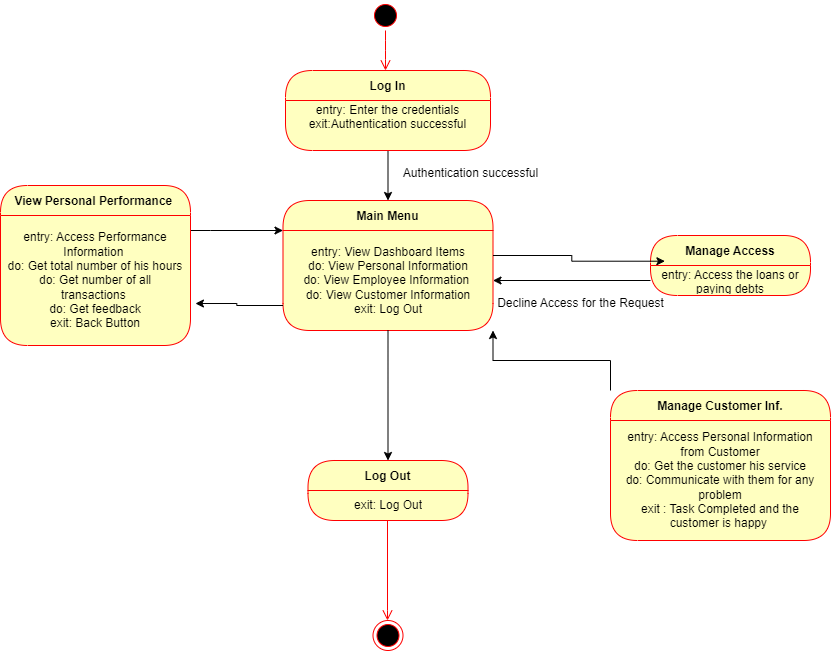

The diagram above was exported from draw.io. Its source (the exported page's mxGraphModel, read from the mxfile embedded in the PNG):
<mxGraphModel dx="1500" dy="796" grid="1" gridSize="10" guides="1" tooltips="1" connect="1" arrows="1" fold="1" page="1" pageScale="1" pageWidth="1100" pageHeight="850" background="none" math="0" shadow="0">
  <root>
    <mxCell id="0" />
    <mxCell id="1" parent="0" />
    <mxCell id="382b91b5511bd0f7-1" value="" style="ellipse;html=1;shape=startState;fillColor=#000000;strokeColor=#ff0000;rounded=1;shadow=0;comic=0;labelBackgroundColor=none;fontFamily=Verdana;fontSize=12;fontColor=#000000;align=center;direction=south;" parent="1" vertex="1">
      <mxGeometry x="510" y="70" width="30" height="30" as="geometry" />
    </mxCell>
    <mxCell id="2a3bc250acf0617d-9" style="edgeStyle=orthogonalEdgeStyle;html=1;labelBackgroundColor=none;endArrow=open;endSize=8;strokeColor=#ff0000;fontFamily=Verdana;fontSize=12;align=left;" parent="1" source="382b91b5511bd0f7-1" edge="1">
      <mxGeometry relative="1" as="geometry">
        <mxPoint x="525.0000000000002" y="140" as="targetPoint" />
      </mxGeometry>
    </mxCell>
    <mxCell id="a84SR8XBBEyu4lPcH9sa-16" value="" style="edgeStyle=orthogonalEdgeStyle;rounded=0;orthogonalLoop=1;jettySize=auto;html=1;entryX=0.5;entryY=0;entryDx=0;entryDy=0;" edge="1" parent="1" source="a84SR8XBBEyu4lPcH9sa-1" target="a84SR8XBBEyu4lPcH9sa-8">
      <mxGeometry relative="1" as="geometry">
        <mxPoint x="510.0000000000001" y="270" as="targetPoint" />
      </mxGeometry>
    </mxCell>
    <mxCell id="a84SR8XBBEyu4lPcH9sa-1" value="Log In" style="swimlane;fontStyle=1;align=center;verticalAlign=middle;childLayout=stackLayout;horizontal=1;startSize=30;horizontalStack=0;resizeParent=0;resizeLast=1;container=0;fontColor=#000000;collapsible=0;rounded=1;arcSize=30;strokeColor=#ff0000;fillColor=#ffffc0;swimlaneFillColor=#ffffc0;dropTarget=0;" vertex="1" parent="1">
      <mxGeometry x="425" y="140" width="205" height="80" as="geometry" />
    </mxCell>
    <mxCell id="a84SR8XBBEyu4lPcH9sa-2" value="entry: Enter the credentials&lt;br&gt;exit:Authentication successful" style="text;html=1;strokeColor=none;fillColor=none;align=center;verticalAlign=middle;spacingLeft=4;spacingRight=4;whiteSpace=wrap;overflow=hidden;rotatable=0;fontColor=#000000;" vertex="1" parent="a84SR8XBBEyu4lPcH9sa-1">
      <mxGeometry y="30" width="205" height="30" as="geometry" />
    </mxCell>
    <mxCell id="a84SR8XBBEyu4lPcH9sa-4" value="&lt;div&gt;&lt;br&gt;&lt;/div&gt;" style="text;html=1;strokeColor=none;fillColor=none;align=center;verticalAlign=middle;spacingLeft=4;spacingRight=4;whiteSpace=wrap;overflow=hidden;rotatable=0;fontColor=#000000;" vertex="1" parent="a84SR8XBBEyu4lPcH9sa-1">
      <mxGeometry y="60" width="205" height="20" as="geometry" />
    </mxCell>
    <mxCell id="a84SR8XBBEyu4lPcH9sa-8" value="Main Menu" style="swimlane;fontStyle=1;align=center;verticalAlign=middle;childLayout=stackLayout;horizontal=1;startSize=30;horizontalStack=0;resizeParent=0;resizeLast=1;container=0;fontColor=#000000;collapsible=0;rounded=1;arcSize=30;strokeColor=#ff0000;fillColor=#ffffc0;swimlaneFillColor=#ffffc0;dropTarget=0;" vertex="1" parent="1">
      <mxGeometry x="422.5" y="270" width="210" height="130" as="geometry" />
    </mxCell>
    <mxCell id="a84SR8XBBEyu4lPcH9sa-9" value="entry: View Dashboard Items&lt;div&gt;do: View Personal Information&lt;/div&gt;&lt;div&gt;do: View Employee Information&amp;nbsp;&lt;/div&gt;&lt;div&gt;do: View Customer Information&lt;/div&gt;&lt;div&gt;exit: Log Out&lt;/div&gt;" style="text;html=1;strokeColor=none;fillColor=none;align=center;verticalAlign=middle;spacingLeft=4;spacingRight=4;whiteSpace=wrap;overflow=hidden;rotatable=0;fontColor=#000000;" vertex="1" parent="a84SR8XBBEyu4lPcH9sa-8">
      <mxGeometry y="30" width="210" height="100" as="geometry" />
    </mxCell>
    <mxCell id="a84SR8XBBEyu4lPcH9sa-29" value="entry: View Dashboard Items&lt;div&gt;do: View Personal Information&lt;/div&gt;&lt;div&gt;do: View Employee Information&amp;nbsp;&lt;/div&gt;&lt;div&gt;do: View Customer Information&lt;/div&gt;&lt;div&gt;exit: Log Out&lt;/div&gt;" style="text;html=1;strokeColor=none;fillColor=none;align=center;verticalAlign=middle;spacingLeft=4;spacingRight=4;whiteSpace=wrap;overflow=hidden;rotatable=0;fontColor=#000000;" vertex="1" parent="a84SR8XBBEyu4lPcH9sa-8">
      <mxGeometry y="130" width="210" as="geometry" />
    </mxCell>
    <mxCell id="a84SR8XBBEyu4lPcH9sa-17" value="Authentication successful&lt;div&gt;&lt;br&gt;&lt;/div&gt;" style="text;html=1;align=center;verticalAlign=middle;resizable=0;points=[];autosize=1;strokeColor=none;fillColor=none;" vertex="1" parent="1">
      <mxGeometry x="530" y="230" width="160" height="40" as="geometry" />
    </mxCell>
    <mxCell id="a84SR8XBBEyu4lPcH9sa-22" value="" style="edgeStyle=orthogonalEdgeStyle;rounded=0;orthogonalLoop=1;jettySize=auto;html=1;" edge="1" parent="1" source="a84SR8XBBEyu4lPcH9sa-18" target="a84SR8XBBEyu4lPcH9sa-9">
      <mxGeometry relative="1" as="geometry">
        <Array as="points">
          <mxPoint x="350" y="300" />
          <mxPoint x="350" y="300" />
        </Array>
      </mxGeometry>
    </mxCell>
    <mxCell id="a84SR8XBBEyu4lPcH9sa-18" value="View Personal Performance " style="swimlane;fontStyle=1;align=center;verticalAlign=middle;childLayout=stackLayout;horizontal=1;startSize=30;horizontalStack=0;resizeParent=0;resizeLast=1;container=0;fontColor=#000000;collapsible=0;rounded=1;arcSize=30;strokeColor=#ff0000;fillColor=#ffffc0;swimlaneFillColor=#ffffc0;dropTarget=0;" vertex="1" parent="1">
      <mxGeometry x="140" y="255" width="190" height="160" as="geometry" />
    </mxCell>
    <mxCell id="a84SR8XBBEyu4lPcH9sa-19" value="entry: Access Performance Information&amp;nbsp;&lt;div&gt;do: Get total number of his hours&lt;/div&gt;&lt;div&gt;do: Get number of all transactions&amp;nbsp;&lt;/div&gt;&lt;div&gt;do: Get feedback&lt;/div&gt;&lt;div&gt;exit: Back Button&lt;/div&gt;" style="text;html=1;strokeColor=none;fillColor=none;align=center;verticalAlign=middle;spacingLeft=4;spacingRight=4;whiteSpace=wrap;overflow=hidden;rotatable=0;fontColor=#000000;" vertex="1" parent="a84SR8XBBEyu4lPcH9sa-18">
      <mxGeometry y="30" width="190" height="130" as="geometry" />
    </mxCell>
    <mxCell id="a84SR8XBBEyu4lPcH9sa-25" style="edgeStyle=orthogonalEdgeStyle;rounded=0;orthogonalLoop=1;jettySize=auto;html=1;exitX=0;exitY=0.75;exitDx=0;exitDy=0;entryX=1.026;entryY=0.677;entryDx=0;entryDy=0;entryPerimeter=0;" edge="1" parent="1" source="a84SR8XBBEyu4lPcH9sa-9" target="a84SR8XBBEyu4lPcH9sa-19">
      <mxGeometry relative="1" as="geometry" />
    </mxCell>
    <mxCell id="a84SR8XBBEyu4lPcH9sa-26" value="Log Out" style="swimlane;fontStyle=1;align=center;verticalAlign=middle;childLayout=stackLayout;horizontal=1;startSize=30;horizontalStack=0;resizeParent=0;resizeLast=1;container=0;fontColor=#000000;collapsible=0;rounded=1;arcSize=30;strokeColor=#ff0000;fillColor=#ffffc0;swimlaneFillColor=#ffffc0;dropTarget=0;" vertex="1" parent="1">
      <mxGeometry x="447.5" y="530" width="160" height="60" as="geometry" />
    </mxCell>
    <mxCell id="a84SR8XBBEyu4lPcH9sa-27" value="exit: Log Out" style="text;html=1;strokeColor=none;fillColor=none;align=center;verticalAlign=middle;spacingLeft=4;spacingRight=4;whiteSpace=wrap;overflow=hidden;rotatable=0;fontColor=#000000;" vertex="1" parent="a84SR8XBBEyu4lPcH9sa-26">
      <mxGeometry y="30" width="160" height="30" as="geometry" />
    </mxCell>
    <mxCell id="a84SR8XBBEyu4lPcH9sa-28" value="" style="edgeStyle=orthogonalEdgeStyle;html=1;verticalAlign=bottom;endArrow=open;endSize=8;strokeColor=#ff0000;rounded=0;" edge="1" source="a84SR8XBBEyu4lPcH9sa-26" parent="1">
      <mxGeometry relative="1" as="geometry">
        <mxPoint x="527" y="690" as="targetPoint" />
        <Array as="points">
          <mxPoint x="528" y="680" />
        </Array>
      </mxGeometry>
    </mxCell>
    <mxCell id="a84SR8XBBEyu4lPcH9sa-30" style="edgeStyle=orthogonalEdgeStyle;rounded=0;orthogonalLoop=1;jettySize=auto;html=1;exitX=0.5;exitY=1;exitDx=0;exitDy=0;entryX=0.5;entryY=0;entryDx=0;entryDy=0;" edge="1" parent="1" source="a84SR8XBBEyu4lPcH9sa-9" target="a84SR8XBBEyu4lPcH9sa-26">
      <mxGeometry relative="1" as="geometry" />
    </mxCell>
    <mxCell id="a84SR8XBBEyu4lPcH9sa-31" value="" style="ellipse;html=1;shape=endState;fillColor=#000000;strokeColor=#ff0000;" vertex="1" parent="1">
      <mxGeometry x="512.5" y="690" width="30" height="30" as="geometry" />
    </mxCell>
    <mxCell id="a84SR8XBBEyu4lPcH9sa-35" style="edgeStyle=orthogonalEdgeStyle;rounded=0;orthogonalLoop=1;jettySize=auto;html=1;exitX=0;exitY=0.75;exitDx=0;exitDy=0;entryX=1;entryY=0.5;entryDx=0;entryDy=0;" edge="1" parent="1" source="a84SR8XBBEyu4lPcH9sa-32" target="a84SR8XBBEyu4lPcH9sa-9">
      <mxGeometry relative="1" as="geometry" />
    </mxCell>
    <mxCell id="a84SR8XBBEyu4lPcH9sa-32" value="Manage Access" style="swimlane;fontStyle=1;align=center;verticalAlign=middle;childLayout=stackLayout;horizontal=1;startSize=30;horizontalStack=0;resizeParent=0;resizeLast=1;container=0;fontColor=#000000;collapsible=0;rounded=1;arcSize=30;strokeColor=#ff0000;fillColor=#ffffc0;swimlaneFillColor=#ffffc0;dropTarget=0;" vertex="1" parent="1">
      <mxGeometry x="790" y="305" width="160" height="60" as="geometry" />
    </mxCell>
    <mxCell id="a84SR8XBBEyu4lPcH9sa-33" value="entry: Access the loans or paying debts&lt;div&gt;exit: Accept or Decline&lt;/div&gt;" style="text;html=1;strokeColor=none;fillColor=none;align=center;verticalAlign=middle;spacingLeft=4;spacingRight=4;whiteSpace=wrap;overflow=hidden;rotatable=0;fontColor=#000000;" vertex="1" parent="a84SR8XBBEyu4lPcH9sa-32">
      <mxGeometry y="30" width="160" height="30" as="geometry" />
    </mxCell>
    <mxCell id="a84SR8XBBEyu4lPcH9sa-36" style="edgeStyle=orthogonalEdgeStyle;rounded=0;orthogonalLoop=1;jettySize=auto;html=1;exitX=1;exitY=0.25;exitDx=0;exitDy=0;entryX=0.09;entryY=-0.143;entryDx=0;entryDy=0;entryPerimeter=0;" edge="1" parent="1" source="a84SR8XBBEyu4lPcH9sa-9" target="a84SR8XBBEyu4lPcH9sa-33">
      <mxGeometry relative="1" as="geometry" />
    </mxCell>
    <mxCell id="a84SR8XBBEyu4lPcH9sa-37" value="Decline Access for the Request" style="text;html=1;align=center;verticalAlign=middle;resizable=0;points=[];autosize=1;strokeColor=none;fillColor=none;" vertex="1" parent="1">
      <mxGeometry x="625" y="358" width="190" height="30" as="geometry" />
    </mxCell>
    <mxCell id="a84SR8XBBEyu4lPcH9sa-41" style="edgeStyle=orthogonalEdgeStyle;rounded=0;orthogonalLoop=1;jettySize=auto;html=1;exitX=0;exitY=0;exitDx=0;exitDy=0;entryX=1;entryY=1;entryDx=0;entryDy=0;" edge="1" parent="1" source="a84SR8XBBEyu4lPcH9sa-38" target="a84SR8XBBEyu4lPcH9sa-9">
      <mxGeometry relative="1" as="geometry" />
    </mxCell>
    <mxCell id="a84SR8XBBEyu4lPcH9sa-38" value="Manage Customer Inf." style="swimlane;fontStyle=1;align=center;verticalAlign=middle;childLayout=stackLayout;horizontal=1;startSize=30;horizontalStack=0;resizeParent=0;resizeLast=1;container=0;fontColor=#000000;collapsible=0;rounded=1;arcSize=30;strokeColor=#ff0000;fillColor=#ffffc0;swimlaneFillColor=#ffffc0;dropTarget=0;" vertex="1" parent="1">
      <mxGeometry x="750" y="460" width="220" height="150" as="geometry" />
    </mxCell>
    <mxCell id="a84SR8XBBEyu4lPcH9sa-39" value="entry: Access Personal Information from Customer&lt;div&gt;do: Get the customer his service&lt;/div&gt;&lt;div&gt;do: Communicate with them for any problem&lt;/div&gt;&lt;div&gt;exit : Task Completed and the customer is happy&amp;nbsp;&lt;/div&gt;" style="text;html=1;strokeColor=none;fillColor=none;align=center;verticalAlign=middle;spacingLeft=4;spacingRight=4;whiteSpace=wrap;overflow=hidden;rotatable=0;fontColor=#000000;" vertex="1" parent="a84SR8XBBEyu4lPcH9sa-38">
      <mxGeometry y="30" width="220" height="120" as="geometry" />
    </mxCell>
  </root>
</mxGraphModel>